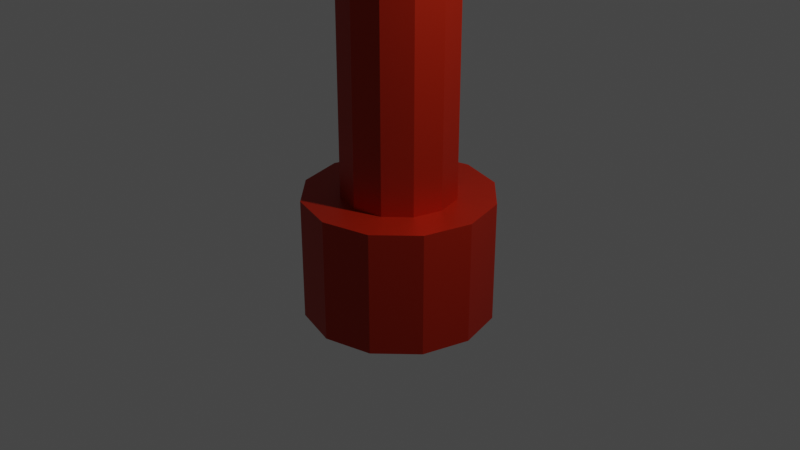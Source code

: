 # Source: CommunicationTowerLP.blend  (saved by Blender 2.91.10; exported with 4.5.12 LTS)
import bpy
from mathutils import Matrix  # noqa: F401  (used for matrix-valued properties, if any)

bpy.ops.wm.read_factory_settings(use_empty=True)
scene = bpy.context.scene
scene.name = 'Scene'

# ---- collections
col_collection = bpy.data.collections.new('Collection'); scene.collection.children.link(col_collection)

# ---- materials (node trees are filled in below, after node groups)
mat_commtowermain = bpy.data.materials.new('CommTowerMain')
mat_commtowermain.use_transparent_shadow = False
mat_commtowerdetail = bpy.data.materials.new('CommTowerDetail')
mat_commtowerdetail.use_transparent_shadow = False

# ---- material node trees
mat_commtowermain.use_nodes = True; mat_commtowermain.node_tree.nodes.clear()
_N = mat_commtowermain.node_tree.nodes; _L = mat_commtowermain.node_tree.links
n0 = _N.new('ShaderNodeBsdfPrincipled'); n0.name = 'Principled BSDF'; n0.location = (10, 300)
n0.distribution = 'GGX'
n0.subsurface_method = 'BURLEY'
n0.inputs[0].default_value = (0.448, 0.01599, 0.0, 1.0)
n0.inputs[1].default_value = 0.5
n0.inputs[3].default_value = 1.45
n0.inputs[27].default_value = (0.0, 0.0, 0.0, 1.0)
n0.inputs[28].default_value = 1.0
n1 = _N.new('ShaderNodeOutputMaterial'); n1.name = 'Material Output'; n1.location = (300, 300)
_L.new(n0.outputs[0], n1.inputs[0])
n1.is_active_output = True
mat_commtowerdetail.use_nodes = True; mat_commtowerdetail.node_tree.nodes.clear()
_N = mat_commtowerdetail.node_tree.nodes; _L = mat_commtowerdetail.node_tree.links
n0 = _N.new('ShaderNodeBsdfPrincipled'); n0.name = 'Principled BSDF'; n0.location = (10, 300)
n0.distribution = 'GGX'
n0.subsurface_method = 'BURLEY'
n0.inputs[0].default_value = (0.8, 0.06258, 0.07352, 1.0)
n0.inputs[3].default_value = 1.45
n0.inputs[13].default_value = 0.06897
n0.inputs[27].default_value = (0.0, 0.0, 0.0, 1.0)
n0.inputs[28].default_value = 1.0
n1 = _N.new('ShaderNodeOutputMaterial'); n1.name = 'Material Output'; n1.location = (300, 300)
_L.new(n0.outputs[0], n1.inputs[0])
n1.is_active_output = True

# ---- world
world_world = bpy.data.worlds.new('World'); scene.world = world_world
world_world.use_nodes = True; world_world.node_tree.nodes.clear()
_N = world_world.node_tree.nodes; _L = world_world.node_tree.links
n0 = _N.new('ShaderNodeOutputWorld'); n0.name = 'World Output'; n0.location = (300, 300)
n1 = _N.new('ShaderNodeBackground'); n1.name = 'Background'; n1.location = (10, 300)
n1.inputs[0].default_value = (0.05088, 0.05088, 0.05088, 1.0)
_L.new(n1.outputs[0], n0.inputs[0])
n0.is_active_output = True
world_world.color = (0.05088, 0.05088, 0.05088)
world_world.use_sun_shadow = False
world_world.sun_shadow_jitter_overblur = 0.0

# ---- cameras
cam_camera = bpy.data.cameras.new('Camera')
cam_camera.clip_end = 100.0
cam_camera.ortho_scale = 7.314

# ---- lights
light_light = bpy.data.lights.new('Light', 'POINT')
light_light.transmission_factor = 0.0
light_light.energy = 1000.0
light_light.shadow_soft_size = 0.1
light_light.shadow_maximum_resolution = 0.006
light_light.use_absolute_resolution = True

# ---- meshes
me_cylinder = bpy.data.meshes.new('Cylinder')
me_cylinder.from_pydata([(0.0, 1.0, -1.0), (5.543e-08, 0.6007, 1.0), (0.5, 0.866, -1.0), (0.3004, 0.5202, 1.0), (0.866, 0.5, -1.0), (0.5202, 0.3004, 1.0), (1.0, -4.371e-08, -1.0), (0.6007, -1.907e-08, 1.0), (0.866, -0.5, -1.0), (0.5202, -0.3004, 1.0), (0.5, -0.866, -1.0), (0.3004, -0.5202, 1.0), (1.51e-07, -1.0, -1.0), (1.017e-07, -0.6007, 1.0), (-0.5, -0.866, -1.0), (-0.3004, -0.5202, 1.0), (-0.866, -0.5, -1.0), (-0.5202, -0.3004, 1.0), (-1.0, -4.649e-07, -1.0), (-0.6007, -2.74e-07, 1.0), (-0.866, 0.5, -1.0), (-0.5202, 0.3004, 1.0), (-0.5, 0.866, -1.0), (-0.3004, 0.5202, 1.0), (0.5, 0.866, 1.0), (0.0, 1.0, 1.0), (0.866, 0.5, 1.0), (1.0, -4.371e-08, 1.0), (0.866, -0.5, 1.0), (0.5, -0.866, 1.0), (1.51e-07, -1.0, 1.0), (-0.5, -0.866, 1.0), (-0.866, -0.5, 1.0), (-1.0, -4.649e-07, 1.0), (-0.866, 0.5, 1.0), (-0.5, 0.866, 1.0), (1.024e-07, 0.2622, 27.64), (0.1311, 0.2271, 27.64), (0.2271, 0.1311, 27.64), (0.2622, 7.04e-09, 27.64), (0.2271, -0.1311, 27.64), (0.1311, -0.2271, 27.64), (1.017e-07, -0.2622, 27.64), (-0.1311, -0.2271, 27.64), (-0.2271, -0.1311, 27.64), (-0.2622, -7.551e-08, 27.64), (-0.2271, 0.1311, 27.64), (-0.1311, 0.2271, 27.64), (1.246e-08, 1.0, -3.315), (0.5, 0.866, -3.315), (0.866, 0.5, -3.315), (1.0, -4.371e-08, -3.315), (0.866, -0.5, -3.315), (0.5, -0.866, -3.315), (1.635e-07, -1.0, -3.315), (-0.5, -0.866, -3.315), (-0.866, -0.5, -3.315), (-1.0, -4.649e-07, -3.315), (-0.866, 0.5, -3.315), (-0.5, 0.866, -3.315), (0.3004, -0.5202, 25.33), (0.3004, 0.5202, 27.64), (5.543e-08, 0.6007, 27.64), (0.5202, 0.3004, 27.64), (0.6007, -1.907e-08, 27.64), (0.5202, -0.3004, 27.64), (1.017e-07, -0.6007, 27.64), (0.3004, -0.5202, 27.64), (-0.3004, -0.5202, 27.64), (-0.5202, -0.3004, 27.64), (-0.6007, -2.74e-07, 27.64), (-0.5202, 0.3004, 27.64), (-0.3004, 0.5202, 27.64), (1.392e-06, 0.05495, 39.47), (0.02748, 0.04759, 39.47), (0.04759, 0.02748, 39.47), (0.05495, 3.581e-08, 39.47), (0.04759, -0.02748, 39.47), (0.02748, -0.04759, 39.47), (1.337e-06, -0.05495, 39.47), (-0.02748, -0.04759, 39.47), (-0.04759, -0.02748, 39.47), (-0.05495, 4.598e-08, 39.47), (-0.04759, 0.02748, 39.47), (-0.02748, 0.04759, 39.47), (0.1311, 0.2271, 39.47), (1.337e-06, 0.2622, 39.47), (0.2271, 0.1311, 39.47), (0.2622, 7.04e-09, 39.47), (0.2271, -0.1311, 39.47), (0.1311, -0.2271, 39.47), (1.337e-06, -0.2622, 39.47), (-0.1311, -0.2271, 39.47), (-0.2271, -0.1311, 39.47), (-0.2622, -7.551e-08, 39.47), (-0.2271, 0.1311, 39.47), (-0.1311, 0.2271, 39.47), (1.392e-06, 0.05495, 45.36), (0.02748, 0.04759, 45.36), (0.04759, 0.02748, 45.36), (0.05495, 3.581e-08, 45.36), (0.04759, -0.02748, 45.36), (0.02748, -0.04759, 45.36), (1.337e-06, -0.05495, 45.36), (-0.02748, -0.04759, 45.36), (-0.04759, -0.02748, 45.36), (-0.05495, 4.598e-08, 45.36), (-0.04759, 0.02748, 45.36), (-0.02748, 0.04759, 45.36), (0.111, 0.373, 33.73), (0.111, 0.6158, 33.91), (0.4418, 0.3372, 34.24), (0.4418, 0.5801, 34.43), (0.5235, 0.2568, 35.41), (0.5235, 0.4997, 35.59), (0.2946, 0.1924, 36.34), (0.2946, 0.4353, 36.52), (-0.07254, 0.1924, 36.34), (-0.07254, 0.4353, 36.52), (-0.3014, 0.2568, 35.41), (-0.3014, 0.4997, 35.59), (-0.2197, 0.3372, 34.24), (-0.2197, 0.5801, 34.43), (0.3168, -0.4531, 36.07), (0.184, -0.2428, 36.02), (0.5815, -0.2728, 36.67), (0.4487, -0.06249, 36.62), (0.6195, -0.2223, 37.87), (0.4867, -0.01198, 37.82), (0.4021, -0.3396, 38.77), (0.2693, -0.1293, 38.72), (0.09309, -0.5365, 38.7), (-0.03971, -0.3261, 38.65), (-0.07491, -0.6645, 37.7), (-0.2077, -0.4542, 37.65), (0.02464, -0.6275, 36.53), (-0.1082, -0.4171, 36.48), (-0.5928, -0.3245, 29.79), (-0.3566, -0.2683, 29.6), (-0.4836, -0.4595, 30.86), (-0.2474, -0.4032, 30.68), (-0.4489, -0.2846, 31.93), (-0.2127, -0.2284, 31.74), (-0.5147, 0.06833, 32.19), (-0.2785, 0.1246, 32.0), (-0.6315, 0.3336, 31.44), (-0.3953, 0.3898, 31.25), (-0.7113, 0.3114, 30.25), (-0.4751, 0.3677, 30.06), (-0.6941, 0.01852, 29.51), (-0.4579, 0.07478, 29.33), (0.3759, -0.882, 26.48), (0.2531, -0.7103, 26.04), (0.6352, -0.6348, 26.75), (0.5124, -0.4631, 26.31), (0.6508, -0.4038, 27.7), (0.528, -0.2321, 27.26), (0.4111, -0.3631, 28.61), (0.2883, -0.1913, 28.17), (0.09655, -0.5432, 28.8), (-0.02623, -0.3715, 28.36), (-0.05601, -0.8086, 28.13), (-0.1788, -0.6369, 27.69), (0.06832, -0.9594, 27.1), (-0.05446, -0.7876, 26.66)], [(67, 60)], [(0, 25, 24, 2), (2, 24, 26, 4), (4, 26, 27, 6), (6, 27, 28, 8), (8, 28, 29, 10), (10, 29, 30, 12), (12, 30, 31, 14), (14, 31, 32, 16), (16, 32, 33, 18), (18, 33, 34, 20), (13, 11, 67, 66), (20, 34, 35, 22), (22, 35, 25, 0), (4, 6, 51, 50), (1, 3, 24, 25), (3, 5, 26, 24), (5, 7, 27, 26), (7, 9, 28, 27), (9, 11, 29, 28), (11, 13, 30, 29), (13, 15, 31, 30), (15, 17, 32, 31), (17, 19, 33, 32), (19, 21, 34, 33), (21, 23, 35, 34), (23, 1, 25, 35), (37, 36, 86, 85), (7, 5, 63, 64), (21, 19, 70, 71), (15, 13, 66, 68), (9, 7, 64, 65), (23, 21, 71, 72), (3, 1, 62, 61), (17, 15, 68, 69), (11, 9, 65, 67), (1, 23, 72, 62), (5, 3, 61, 63), (19, 17, 69, 70), (48, 49, 50, 51, 52, 53, 54, 55, 56, 57, 58, 59), (20, 22, 59, 58), (2, 4, 50, 49), (18, 20, 58, 57), (16, 18, 57, 56), (14, 16, 56, 55), (12, 14, 55, 54), (10, 12, 54, 53), (8, 10, 53, 52), (6, 8, 52, 51), (22, 0, 48, 59), (0, 2, 49, 48), (36, 37, 61, 62), (37, 38, 63, 61), (38, 39, 64, 63), (39, 40, 65, 64), (40, 41, 67, 65), (41, 42, 66, 67), (42, 43, 68, 66), (43, 44, 69, 68), (44, 45, 70, 69), (45, 46, 71, 70), (46, 47, 72, 71), (47, 36, 62, 72), (77, 76, 100, 101), (44, 43, 92, 93), (41, 40, 89, 90), (36, 47, 96, 86), (38, 37, 85, 87), (45, 44, 93, 94), (42, 41, 90, 91), (39, 38, 87, 88), (46, 45, 94, 95), (43, 42, 91, 92), (40, 39, 88, 89), (47, 46, 95, 96), (73, 74, 85, 86), (74, 75, 87, 85), (75, 76, 88, 87), (76, 77, 89, 88), (77, 78, 90, 89), (78, 79, 91, 90), (79, 80, 92, 91), (80, 81, 93, 92), (81, 82, 94, 93), (82, 83, 95, 94), (83, 84, 96, 95), (84, 73, 86, 96), (98, 97, 108, 107, 106, 105, 104, 103, 102, 101, 100, 99), (84, 83, 107, 108), (74, 73, 97, 98), (81, 80, 104, 105), (78, 77, 101, 102), (73, 84, 108, 97), (75, 74, 98, 99), (82, 81, 105, 106), (79, 78, 102, 103), (76, 75, 99, 100), (83, 82, 106, 107), (80, 79, 103, 104), (109, 110, 112, 111), (111, 112, 114, 113), (113, 114, 116, 115), (115, 116, 118, 117), (117, 118, 120, 119), (112, 110, 122, 120, 118, 116, 114), (119, 120, 122, 121), (121, 122, 110, 109), (109, 111, 113, 115, 117, 119, 121), (123, 124, 126, 125), (125, 126, 128, 127), (127, 128, 130, 129), (129, 130, 132, 131), (131, 132, 134, 133), (126, 124, 136, 134, 132, 130, 128), (133, 134, 136, 135), (135, 136, 124, 123), (123, 125, 127, 129, 131, 133, 135), (137, 138, 140, 139), (139, 140, 142, 141), (141, 142, 144, 143), (143, 144, 146, 145), (145, 146, 148, 147), (140, 138, 150, 148, 146, 144, 142), (147, 148, 150, 149), (149, 150, 138, 137), (137, 139, 141, 143, 145, 147, 149), (151, 152, 154, 153), (153, 154, 156, 155), (155, 156, 158, 157), (157, 158, 160, 159), (159, 160, 162, 161), (154, 152, 164, 162, 160, 158, 156), (161, 162, 164, 163), (163, 164, 152, 151), (151, 153, 155, 157, 159, 161, 163)])
me_cylinder.polygons.foreach_set('material_index', [0, 0, 0, 0, 0, 0, 0, 0, 0, 0, 0, 0, 0, 0, 0, 0, 0, 0, 0, 0, 0, 0, 0, 0, 0, 0, 0, 0, 0, 0, 0, 0, 0, 0, 0, 0, 0, 0, 0, 0, 0, 0, 0, 0, 0, 0, 0, 0, 0, 0, 0, 0, 0, 0, 0, 0, 0, 0, 0, 0, 0, 0, 0, 0, 0, 0, 0, 0, 0, 0, 0, 0, 0, 0, 0, 0, 0, 0, 0, 0, 0, 0, 0, 0, 0, 0, 0, 0, 0, 0, 0, 0, 0, 0, 0, 0, 0, 0, 1, 1, 1, 1, 1, 1, 1, 1, 1, 1, 1, 1, 1, 1, 1, 1, 1, 1, 1, 1, 1, 1, 1, 1, 1, 1, 1, 1, 1, 1, 1, 1, 1, 1, 1, 1])
_uv = me_cylinder.uv_layers.new(name='UVMap')
_uv.uv.foreach_set('vector', [1.0, 0.5, 1.0, 1.0, 0.9167, 1.0, 0.9167, 0.5, 0.9167, 0.5, 0.9167, 1.0, 0.8333, 1.0, 0.8333, 0.5, 0.8333, 0.5, 0.8333, 1.0, 0.75, 1.0, 0.75, 0.5, 0.75, 0.5, 0.75, 1.0, 0.6667, 1.0, 0.6667, 0.5, 0.6667, 0.5, 0.6667, 1.0, 0.5833, 1.0, 0.5833, 0.5, 0.5833, 0.5, 0.5833, 1.0, 0.5, 1.0, 0.5, 0.5, 0.5, 0.5, 0.5, 1.0, 0.4167, 1.0, 0.4167, 0.5, 0.4167, 0.5, 0.4167, 1.0, 0.3333, 1.0, 0.3333, 0.5, 0.3333, 0.5, 0.3333, 1.0, 0.25, 1.0, 0.25, 0.5, 0.25, 0.5, 0.25, 1.0, 0.1667, 1.0, 0.1667, 0.5, 0.25, 0.1058, 0.3221, 0.1251, 0.3221, 0.1251, 0.25, 0.1058, 0.1667, 0.5, 0.1667, 1.0, 0.08333, 1.0, 0.08333, 0.5, 0.08333, 0.5, 0.08333, 1.0, 7.451e-08, 1.0, 7.451e-08, 0.5, 0.8333, 0.5, 0.75, 0.5, 0.75, 0.5, 0.8333, 0.5, 0.25, 0.3942, 0.3221, 0.3749, 0.37, 0.4578, 0.25, 0.49, 0.3221, 0.3749, 0.3749, 0.3221, 0.4578, 0.37, 0.37, 0.4578, 0.3749, 0.3221, 0.3942, 0.25, 0.49, 0.25, 0.4578, 0.37, 0.3942, 0.25, 0.3749, 0.1779, 0.4578, 0.13, 0.49, 0.25, 0.3749, 0.1779, 0.3221, 0.1251, 0.37, 0.04215, 0.4578, 0.13, 0.3221, 0.1251, 0.25, 0.1058, 0.25, 0.01, 0.37, 0.04215, 0.25, 0.1058, 0.1779, 0.1251, 0.13, 0.04215, 0.25, 0.01, 0.1779, 0.1251, 0.1251, 0.1779, 0.04215, 0.13, 0.13, 0.04215, 0.1251, 0.1779, 0.1058, 0.25, 0.01, 0.25, 0.04215, 0.13, 0.1058, 0.25, 0.1251, 0.3221, 0.04215, 0.37, 0.01, 0.25, 0.1251, 0.3221, 0.1779, 0.3749, 0.13, 0.4578, 0.04215, 0.37, 0.1779, 0.3749, 0.25, 0.3942, 0.25, 0.49, 0.13, 0.4578, 0.2815, 0.3045, 0.25, 0.3129, 0.25, 0.3129, 0.2815, 0.3045, 0.3942, 0.25, 0.3749, 0.3221, 0.3749, 0.3221, 0.3942, 0.25, 0.1251, 0.3221, 0.1058, 0.25, 0.1058, 0.25, 0.1251, 0.3221, 0.1779, 0.1251, 0.25, 0.1058, 0.25, 0.1058, 0.1779, 0.1251, 0.3749, 0.1779, 0.3942, 0.25, 0.3942, 0.25, 0.3749, 0.1779, 0.1779, 0.3749, 0.1251, 0.3221, 0.1251, 0.3221, 0.1779, 0.3749, 0.3221, 0.3749, 0.25, 0.3942, 0.25, 0.3942, 0.3221, 0.3749, 0.1251, 0.1779, 0.1779, 0.1251, 0.1779, 0.1251, 0.1251, 0.1779, 0.3221, 0.1251, 0.3749, 0.1779, 0.3749, 0.1779, 0.3221, 0.1251, 0.25, 0.3942, 0.1779, 0.3749, 0.1779, 0.3749, 0.25, 0.3942, 0.3749, 0.3221, 0.3221, 0.3749, 0.3221, 0.3749, 0.3749, 0.3221, 0.1058, 0.25, 0.1251, 0.1779, 0.1251, 0.1779, 0.1058, 0.25, 0.75, 0.49, 0.87, 0.4578, 0.9578, 0.37, 0.99, 0.25, 0.9578, 0.13, 0.87, 0.04215, 0.75, 0.01, 0.63, 0.04215, 0.5422, 0.13, 0.51, 0.25, 0.5422, 0.37, 0.63, 0.4578, 0.1667, 0.5, 0.08333, 0.5, 0.08333, 0.5, 0.1667, 0.5, 0.9167, 0.5, 0.8333, 0.5, 0.8333, 0.5, 0.9167, 0.5, 0.25, 0.5, 0.1667, 0.5, 0.1667, 0.5, 0.25, 0.5, 0.3333, 0.5, 0.25, 0.5, 0.25, 0.5, 0.3333, 0.5, 0.4167, 0.5, 0.3333, 0.5, 0.3333, 0.5, 0.4167, 0.5, 0.5, 0.5, 0.4167, 0.5, 0.4167, 0.5, 0.5, 0.5, 0.5833, 0.5, 0.5, 0.5, 0.5, 0.5, 0.5833, 0.5, 0.6667, 0.5, 0.5833, 0.5, 0.5833, 0.5, 0.6667, 0.5, 0.75, 0.5, 0.6667, 0.5, 0.6667, 0.5, 0.75, 0.5, 0.08333, 0.5, 7.451e-08, 0.5, 7.451e-08, 0.5, 0.08333, 0.5, 1.0, 0.5, 0.9167, 0.5, 0.9167, 0.5, 1.0, 0.5, 0.25, 0.3129, 0.2815, 0.3045, 0.3221, 0.3749, 0.25, 0.3942, 0.2815, 0.3045, 0.3045, 0.2815, 0.3749, 0.3221, 0.3221, 0.3749, 0.3045, 0.2815, 0.3129, 0.25, 0.3942, 0.25, 0.3749, 0.3221, 0.3129, 0.25, 0.3045, 0.2185, 0.3749, 0.1779, 0.3942, 0.25, 0.3045, 0.2185, 0.2815, 0.1955, 0.3221, 0.1251, 0.3749, 0.1779, 0.2815, 0.1955, 0.25, 0.1871, 0.25, 0.1058, 0.3221, 0.1251, 0.25, 0.1871, 0.2185, 0.1955, 0.1779, 0.1251, 0.25, 0.1058, 0.2185, 0.1955, 0.1955, 0.2185, 0.1251, 0.1779, 0.1779, 0.1251, 0.1955, 0.2185, 0.1871, 0.25, 0.1058, 0.25, 0.1251, 0.1779, 0.1871, 0.25, 0.1955, 0.2815, 0.1251, 0.3221, 0.1058, 0.25, 0.1955, 0.2815, 0.2185, 0.3045, 0.1779, 0.3749, 0.1251, 0.3221, 0.2185, 0.3045, 0.25, 0.3129, 0.25, 0.3942, 0.1779, 0.3749, 0.2614, 0.2434, 0.2632, 0.25, 0.2632, 0.25, 0.2614, 0.2434, 0.1955, 0.2185, 0.2185, 0.1955, 0.2185, 0.1955, 0.1955, 0.2185, 0.2815, 0.1955, 0.3045, 0.2185, 0.3045, 0.2185, 0.2815, 0.1955, 0.25, 0.3129, 0.2185, 0.3045, 0.2185, 0.3045, 0.25, 0.3129, 0.3045, 0.2815, 0.2815, 0.3045, 0.2815, 0.3045, 0.3045, 0.2815, 0.1871, 0.25, 0.1955, 0.2185, 0.1955, 0.2185, 0.1871, 0.25, 0.25, 0.1871, 0.2815, 0.1955, 0.2815, 0.1955, 0.25, 0.1871, 0.3129, 0.25, 0.3045, 0.2815, 0.3045, 0.2815, 0.3129, 0.25, 0.1955, 0.2815, 0.1871, 0.25, 0.1871, 0.25, 0.1955, 0.2815, 0.2185, 0.1955, 0.25, 0.1871, 0.25, 0.1871, 0.2185, 0.1955, 0.3045, 0.2185, 0.3129, 0.25, 0.3129, 0.25, 0.3045, 0.2185, 0.2185, 0.3045, 0.1955, 0.2815, 0.1955, 0.2815, 0.2185, 0.3045, 0.25, 0.2632, 0.2566, 0.2614, 0.2815, 0.3045, 0.25, 0.3129, 0.2566, 0.2614, 0.2614, 0.2566, 0.3045, 0.2815, 0.2815, 0.3045, 0.2614, 0.2566, 0.2632, 0.25, 0.3129, 0.25, 0.3045, 0.2815, 0.2632, 0.25, 0.2614, 0.2434, 0.3045, 0.2185, 0.3129, 0.25, 0.2614, 0.2434, 0.2566, 0.2386, 0.2815, 0.1955, 0.3045, 0.2185, 0.2566, 0.2386, 0.25, 0.2368, 0.25, 0.1871, 0.2815, 0.1955, 0.25, 0.2368, 0.2434, 0.2386, 0.2185, 0.1955, 0.25, 0.1871, 0.2434, 0.2386, 0.2386, 0.2434, 0.1955, 0.2185, 0.2185, 0.1955, 0.2386, 0.2434, 0.2368, 0.25, 0.1871, 0.25, 0.1955, 0.2185, 0.2368, 0.25, 0.2386, 0.2566, 0.1955, 0.2815, 0.1871, 0.25, 0.2386, 0.2566, 0.2434, 0.2614, 0.2185, 0.3045, 0.1955, 0.2815, 0.2434, 0.2614, 0.25, 0.2632, 0.25, 0.3129, 0.2185, 0.3045, 0.2566, 0.2614, 0.25, 0.2632, 0.2434, 0.2614, 0.2386, 0.2566, 0.2368, 0.25, 0.2386, 0.2434, 0.2434, 0.2386, 0.25, 0.2368, 0.2566, 0.2386, 0.2614, 0.2434, 0.2632, 0.25, 0.2614, 0.2566, 0.2434, 0.2614, 0.2386, 0.2566, 0.2386, 0.2566, 0.2434, 0.2614, 0.2566, 0.2614, 0.25, 0.2632, 0.25, 0.2632, 0.2566, 0.2614, 0.2386, 0.2434, 0.2434, 0.2386, 0.2434, 0.2386, 0.2386, 0.2434, 0.2566, 0.2386, 0.2614, 0.2434, 0.2614, 0.2434, 0.2566, 0.2386, 0.25, 0.2632, 0.2434, 0.2614, 0.2434, 0.2614, 0.25, 0.2632, 0.2614, 0.2566, 0.2566, 0.2614, 0.2566, 0.2614, 0.2614, 0.2566, 0.2368, 0.25, 0.2386, 0.2434, 0.2386, 0.2434, 0.2368, 0.25, 0.25, 0.2368, 0.2566, 0.2386, 0.2566, 0.2386, 0.25, 0.2368, 0.2632, 0.25, 0.2614, 0.2566, 0.2614, 0.2566, 0.2632, 0.25, 0.2386, 0.2566, 0.2368, 0.25, 0.2368, 0.25, 0.2386, 0.2566, 0.2434, 0.2386, 0.25, 0.2368, 0.25, 0.2368, 0.2434, 0.2386, 1.0, 0.5, 1.0, 1.0, 0.8571, 1.0, 0.8571, 0.5, 0.8571, 0.5, 0.8571, 1.0, 0.7143, 1.0, 0.7143, 0.5, 0.7143, 0.5, 0.7143, 1.0, 0.5714, 1.0, 0.5714, 0.5, 0.5714, 0.5, 0.5714, 1.0, 0.4286, 1.0, 0.4286, 0.5, 0.4286, 0.5, 0.4286, 1.0, 0.2857, 1.0, 0.2857, 0.5, 0.4376, 0.3996, 0.25, 0.49, 0.06236, 0.3996, 0.01602, 0.1966, 0.1459, 0.03377, 0.3541, 0.03377, 0.484, 0.1966, 0.2857, 0.5, 0.2857, 1.0, 0.1429, 1.0, 0.1429, 0.5, 0.1429, 0.5, 0.1429, 1.0, 2.98e-08, 1.0, 2.98e-08, 0.5, 0.75, 0.49, 0.9376, 0.3996, 0.984, 0.1966, 0.8541, 0.03377, 0.6459, 0.03377, 0.516, 0.1966, 0.5624, 0.3996, 1.0, 0.5, 1.0, 1.0, 0.8571, 1.0, 0.8571, 0.5, 0.8571, 0.5, 0.8571, 1.0, 0.7143, 1.0, 0.7143, 0.5, 0.7143, 0.5, 0.7143, 1.0, 0.5714, 1.0, 0.5714, 0.5, 0.5714, 0.5, 0.5714, 1.0, 0.4286, 1.0, 0.4286, 0.5, 0.4286, 0.5, 0.4286, 1.0, 0.2857, 1.0, 0.2857, 0.5, 0.4376, 0.3996, 0.25, 0.49, 0.06236, 0.3996, 0.01602, 0.1966, 0.1459, 0.03377, 0.3541, 0.03377, 0.484, 0.1966, 0.2857, 0.5, 0.2857, 1.0, 0.1429, 1.0, 0.1429, 0.5, 0.1429, 0.5, 0.1429, 1.0, 2.98e-08, 1.0, 2.98e-08, 0.5, 0.75, 0.49, 0.9376, 0.3996, 0.984, 0.1966, 0.8541, 0.03377, 0.6459, 0.03377, 0.516, 0.1966, 0.5624, 0.3996, 1.0, 0.5, 1.0, 1.0, 0.8571, 1.0, 0.8571, 0.5, 0.8571, 0.5, 0.8571, 1.0, 0.7143, 1.0, 0.7143, 0.5, 0.7143, 0.5, 0.7143, 1.0, 0.5714, 1.0, 0.5714, 0.5, 0.5714, 0.5, 0.5714, 1.0, 0.4286, 1.0, 0.4286, 0.5, 0.4286, 0.5, 0.4286, 1.0, 0.2857, 1.0, 0.2857, 0.5, 0.4376, 0.3996, 0.25, 0.49, 0.06236, 0.3996, 0.01602, 0.1966, 0.1459, 0.03377, 0.3541, 0.03377, 0.484, 0.1966, 0.2857, 0.5, 0.2857, 1.0, 0.1429, 1.0, 0.1429, 0.5, 0.1429, 0.5, 0.1429, 1.0, 2.98e-08, 1.0, 2.98e-08, 0.5, 0.75, 0.49, 0.9376, 0.3996, 0.984, 0.1966, 0.8541, 0.03377, 0.6459, 0.03377, 0.516, 0.1966, 0.5624, 0.3996, 1.0, 0.5, 1.0, 1.0, 0.8571, 1.0, 0.8571, 0.5, 0.8571, 0.5, 0.8571, 1.0, 0.7143, 1.0, 0.7143, 0.5, 0.7143, 0.5, 0.7143, 1.0, 0.5714, 1.0, 0.5714, 0.5, 0.5714, 0.5, 0.5714, 1.0, 0.4286, 1.0, 0.4286, 0.5, 0.4286, 0.5, 0.4286, 1.0, 0.2857, 1.0, 0.2857, 0.5, 0.4376, 0.3996, 0.25, 0.49, 0.06236, 0.3996, 0.01602, 0.1966, 0.1459, 0.03377, 0.3541, 0.03377, 0.484, 0.1966, 0.2857, 0.5, 0.2857, 1.0, 0.1429, 1.0, 0.1429, 0.5, 0.1429, 0.5, 0.1429, 1.0, 2.98e-08, 1.0, 2.98e-08, 0.5, 0.75, 0.49, 0.9376, 0.3996, 0.984, 0.1966, 0.8541, 0.03377, 0.6459, 0.03377, 0.516, 0.1966, 0.5624, 0.3996])
me_cylinder.materials.append(mat_commtowermain)
me_cylinder.materials.append(mat_commtowerdetail)
me_cylinder.use_remesh_fix_poles = True
me_cylinder.use_remesh_preserve_attributes = False
me_cylinder.use_mirror_vertex_groups = False
me_cylinder.update()

# ---- objects
ob_light = bpy.data.objects.new('Light', light_light)
ob_camera = bpy.data.objects.new('Camera', cam_camera)
ob_cylinder = bpy.data.objects.new('Cylinder', me_cylinder)

# ---- transforms, parenting, visibility, modifiers, constraints
ob_light.location = (4.076, 1.005, 5.904)
ob_light.rotation_euler = (0.6503, 0.05522, 1.866)
ob_light.lock_rotations_4d = False
ob_light.empty_display_type = 'ARROWS'
ob_light.color = (0.0, 0.0, 0.0, 0.0)
ob_light.lineart.crease_threshold = 0.0
ob_camera.location = (7.359, -6.926, 4.958)
ob_camera.rotation_euler = (1.109, 0.0, 0.8149)
ob_camera.lock_rotations_4d = False
ob_camera.empty_display_type = 'ARROWS'
ob_camera.color = (0.0, 0.0, 0.0, 0.0)
ob_camera.display_type = 'WIRE'
ob_camera.lineart.crease_threshold = 0.0
ob_cylinder.location = (0.0, 0.0, 0.0)
ob_cylinder.scale = (1.0, 1.0, 0.3005)
ob_cylinder.lineart.crease_threshold = 0.0

# ---- collection membership
col_collection.objects.link(ob_light)
col_collection.objects.link(ob_camera)
col_collection.objects.link(ob_cylinder)

# ---- scene / render settings (as saved in the file)
scene.camera = ob_camera
scene.frame_start = 1; scene.frame_end = 250; scene.frame_set(1)
scene.render.engine = 'BLENDER_EEVEE_NEXT'
scene.cycles.use_denoising = False
scene.cycles.samples = 128
scene.cycles.sampling_pattern = 'TABULATED_SOBOL'
scene.cycles.use_adaptive_sampling = False
scene.cycles.use_light_tree = False
scene.view_settings.view_transform = 'Filmic'
bpy.context.view_layer.update()
